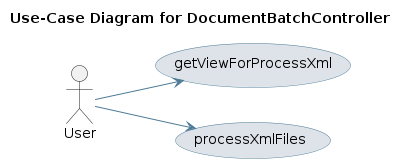

The diagram above was rendered by PlantUML. Its source (embedded in the PNG):
@startuml
skinparam usecase {
 BackgroundColor #DEE3E9 
 BorderColor #4D7A97 
 ArrowColor #4D7A97 
}
left to right direction
title Use-Case Diagram for DocumentBatchController

actor User
usecase "getViewForProcessXml" as UC_getViewForProcessXml
User --> UC_getViewForProcessXml
usecase "processXmlFiles" as UC_processXmlFiles
User --> UC_processXmlFiles
@enduml